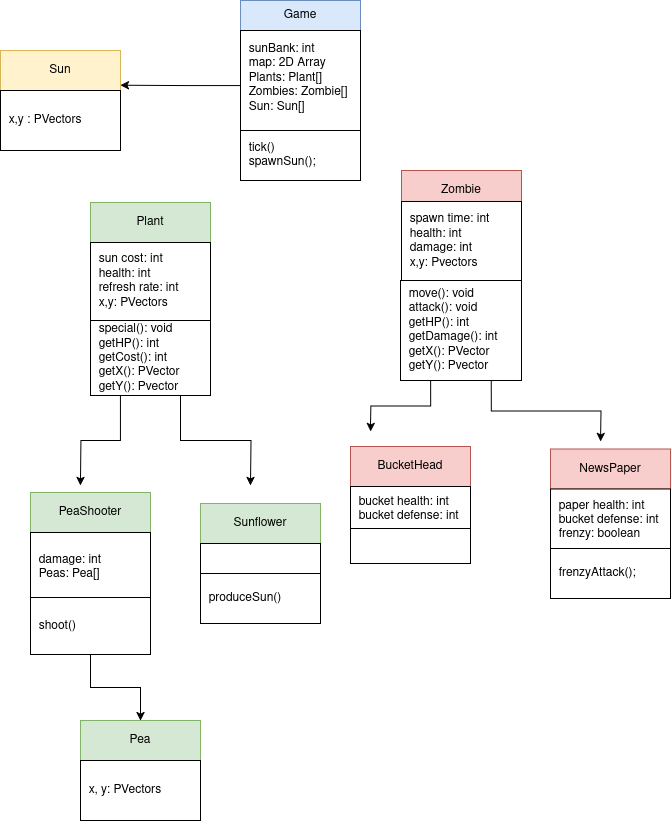

The diagram above was exported from draw.io. Its source (the exported page's mxGraphModel, read from the mxfile embedded in the PNG):
<mxGraphModel dx="1426" dy="754" grid="1" gridSize="10" guides="1" tooltips="1" connect="1" arrows="1" fold="1" page="1" pageScale="1" pageWidth="850" pageHeight="1100" math="0" shadow="0">
  <root>
    <mxCell id="0" />
    <mxCell id="1" parent="0" />
    <mxCell id="FM4ICEFHzZGGhSYexmiT-1" value="Plant" style="rounded=0;whiteSpace=wrap;html=1;fillColor=#d5e8d4;strokeColor=#82b366;" parent="1" vertex="1">
      <mxGeometry x="130" y="222" width="120" height="40" as="geometry" />
    </mxCell>
    <mxCell id="FM4ICEFHzZGGhSYexmiT-2" value="&lt;div align=&quot;left&quot;&gt;&amp;nbsp; sun cost: int&lt;/div&gt;&lt;div align=&quot;left&quot;&gt;&amp;nbsp; health: int&lt;/div&gt;&lt;div align=&quot;left&quot;&gt;&amp;nbsp; refresh rate: int &lt;br&gt;&lt;/div&gt;&lt;div align=&quot;left&quot;&gt;&amp;nbsp; x,y: PVectors&lt;/div&gt;" style="rounded=0;whiteSpace=wrap;html=1;align=left;" parent="1" vertex="1">
      <mxGeometry x="130" y="262" width="120" height="78" as="geometry" />
    </mxCell>
    <mxCell id="FM4ICEFHzZGGhSYexmiT-9" style="edgeStyle=orthogonalEdgeStyle;rounded=0;orthogonalLoop=1;jettySize=auto;html=1;exitX=0.25;exitY=1;exitDx=0;exitDy=0;" parent="1" source="FM4ICEFHzZGGhSYexmiT-3" edge="1">
      <mxGeometry relative="1" as="geometry">
        <mxPoint x="120" y="505" as="targetPoint" />
      </mxGeometry>
    </mxCell>
    <mxCell id="FM4ICEFHzZGGhSYexmiT-14" style="edgeStyle=orthogonalEdgeStyle;rounded=0;orthogonalLoop=1;jettySize=auto;html=1;exitX=0.75;exitY=1;exitDx=0;exitDy=0;" parent="1" source="FM4ICEFHzZGGhSYexmiT-3" edge="1">
      <mxGeometry relative="1" as="geometry">
        <mxPoint x="290" y="505" as="targetPoint" />
      </mxGeometry>
    </mxCell>
    <mxCell id="FM4ICEFHzZGGhSYexmiT-3" value="&lt;div&gt;&amp;nbsp; special(): void&lt;/div&gt;&lt;div&gt;&amp;nbsp; getHP(): int &lt;br&gt;&lt;/div&gt;&lt;div&gt;&amp;nbsp; getCost(): int&lt;/div&gt;&lt;div&gt;&amp;nbsp; getX(): PVector&lt;/div&gt;&lt;div&gt;&amp;nbsp; getY(): Pvector&lt;/div&gt;" style="rounded=0;whiteSpace=wrap;html=1;align=left;" parent="1" vertex="1">
      <mxGeometry x="130" y="340" width="120" height="75" as="geometry" />
    </mxCell>
    <mxCell id="FM4ICEFHzZGGhSYexmiT-6" value="&lt;div align=&quot;center&quot;&gt;Zombie&lt;/div&gt;" style="rounded=0;whiteSpace=wrap;html=1;fillColor=#f8cecc;strokeColor=#b85450;align=center;" parent="1" vertex="1">
      <mxGeometry x="441" y="190" width="120" height="40" as="geometry" />
    </mxCell>
    <mxCell id="FM4ICEFHzZGGhSYexmiT-7" value="&lt;div align=&quot;left&quot;&gt;&amp;nbsp; spawn time: int&lt;/div&gt;&lt;div align=&quot;left&quot;&gt;&amp;nbsp; health: int &lt;br&gt;&lt;/div&gt;&lt;div align=&quot;left&quot;&gt;&amp;nbsp; damage: int&lt;/div&gt;&lt;div align=&quot;left&quot;&gt;&amp;nbsp; x,y: Pvectors&amp;nbsp;&lt;/div&gt;" style="rounded=0;whiteSpace=wrap;html=1;align=left;" parent="1" vertex="1">
      <mxGeometry x="441" y="221" width="120" height="79" as="geometry" />
    </mxCell>
    <mxCell id="FM4ICEFHzZGGhSYexmiT-19" style="edgeStyle=orthogonalEdgeStyle;rounded=0;orthogonalLoop=1;jettySize=auto;html=1;exitX=0.25;exitY=1;exitDx=0;exitDy=0;" parent="1" source="FM4ICEFHzZGGhSYexmiT-8" edge="1">
      <mxGeometry relative="1" as="geometry">
        <mxPoint x="410" y="451" as="targetPoint" />
      </mxGeometry>
    </mxCell>
    <mxCell id="FM4ICEFHzZGGhSYexmiT-27" style="edgeStyle=orthogonalEdgeStyle;rounded=0;orthogonalLoop=1;jettySize=auto;html=1;exitX=0.75;exitY=1;exitDx=0;exitDy=0;" parent="1" source="FM4ICEFHzZGGhSYexmiT-8" edge="1">
      <mxGeometry relative="1" as="geometry">
        <mxPoint x="640" y="461" as="targetPoint" />
      </mxGeometry>
    </mxCell>
    <mxCell id="FM4ICEFHzZGGhSYexmiT-8" value="&lt;div align=&quot;left&quot;&gt;&amp;nbsp; move(): void &lt;br&gt;&lt;/div&gt;&lt;div align=&quot;left&quot;&gt;&amp;nbsp; attack(): void&lt;/div&gt;&lt;div align=&quot;left&quot;&gt;&amp;nbsp; getHP(): int&lt;/div&gt;&lt;div align=&quot;left&quot;&gt;&amp;nbsp; getDamage(): int&lt;br&gt;&lt;div&gt;&amp;nbsp; getX(): PVector&lt;/div&gt;&lt;div&gt;&amp;nbsp; getY(): Pvector&lt;/div&gt;&lt;/div&gt;" style="rounded=0;whiteSpace=wrap;html=1;align=left;" parent="1" vertex="1">
      <mxGeometry x="440" y="300" width="121" height="100" as="geometry" />
    </mxCell>
    <mxCell id="FM4ICEFHzZGGhSYexmiT-11" value="PeaShooter" style="rounded=0;whiteSpace=wrap;html=1;fillColor=#d5e8d4;strokeColor=#82b366;" parent="1" vertex="1">
      <mxGeometry x="70" y="512" width="120" height="40" as="geometry" />
    </mxCell>
    <mxCell id="FM4ICEFHzZGGhSYexmiT-12" value="&lt;div align=&quot;left&quot;&gt;&amp;nbsp; damage: int&amp;nbsp;&lt;/div&gt;&lt;div align=&quot;left&quot;&gt;&amp;nbsp; Peas: Pea[]&lt;/div&gt;" style="rounded=0;whiteSpace=wrap;html=1;align=left;" parent="1" vertex="1">
      <mxGeometry x="70" y="552" width="120" height="70" as="geometry" />
    </mxCell>
    <mxCell id="nfRUDZBuAedVlXPWpY_8-6" style="edgeStyle=orthogonalEdgeStyle;rounded=0;orthogonalLoop=1;jettySize=auto;html=1;exitX=0.5;exitY=1;exitDx=0;exitDy=0;" parent="1" source="FM4ICEFHzZGGhSYexmiT-13" target="nfRUDZBuAedVlXPWpY_8-4" edge="1">
      <mxGeometry relative="1" as="geometry" />
    </mxCell>
    <mxCell id="FM4ICEFHzZGGhSYexmiT-13" value="&amp;nbsp; shoot()" style="rounded=0;whiteSpace=wrap;html=1;align=left;" parent="1" vertex="1">
      <mxGeometry x="70" y="617" width="120" height="57" as="geometry" />
    </mxCell>
    <mxCell id="FM4ICEFHzZGGhSYexmiT-15" value="Sunflower" style="rounded=0;whiteSpace=wrap;html=1;fillColor=#d5e8d4;strokeColor=#82b366;" parent="1" vertex="1">
      <mxGeometry x="240" y="523" width="120" height="40" as="geometry" />
    </mxCell>
    <mxCell id="FM4ICEFHzZGGhSYexmiT-16" value="" style="rounded=0;whiteSpace=wrap;html=1;align=left;" parent="1" vertex="1">
      <mxGeometry x="240" y="563" width="120" height="30" as="geometry" />
    </mxCell>
    <mxCell id="FM4ICEFHzZGGhSYexmiT-17" value="&amp;nbsp; produceSun()" style="rounded=0;whiteSpace=wrap;html=1;align=left;" parent="1" vertex="1">
      <mxGeometry x="240" y="593" width="120" height="50" as="geometry" />
    </mxCell>
    <mxCell id="FM4ICEFHzZGGhSYexmiT-23" value="BucketHead" style="rounded=0;whiteSpace=wrap;html=1;fillColor=#f8cecc;strokeColor=#b85450;" parent="1" vertex="1">
      <mxGeometry x="390" y="466" width="120" height="40" as="geometry" />
    </mxCell>
    <mxCell id="FM4ICEFHzZGGhSYexmiT-24" value="&lt;div&gt;&amp;nbsp; bucket health: int&lt;/div&gt;&lt;div&gt;&amp;nbsp; bucket defense: int&lt;/div&gt;" style="rounded=0;whiteSpace=wrap;html=1;align=left;" parent="1" vertex="1">
      <mxGeometry x="390" y="506" width="120" height="45" as="geometry" />
    </mxCell>
    <mxCell id="FM4ICEFHzZGGhSYexmiT-25" value="&amp;nbsp; " style="rounded=0;whiteSpace=wrap;html=1;align=left;" parent="1" vertex="1">
      <mxGeometry x="390" y="548" width="120" height="35" as="geometry" />
    </mxCell>
    <mxCell id="FM4ICEFHzZGGhSYexmiT-28" value="NewsPaper" style="rounded=0;whiteSpace=wrap;html=1;fillColor=#f8cecc;strokeColor=#b85450;" parent="1" vertex="1">
      <mxGeometry x="590" y="468.5" width="120" height="40" as="geometry" />
    </mxCell>
    <mxCell id="FM4ICEFHzZGGhSYexmiT-29" value="&lt;div&gt;&amp;nbsp; paper health: int&lt;/div&gt;&lt;div&gt;&amp;nbsp; bucket defense: int&lt;/div&gt;&lt;div&gt;&amp;nbsp; frenzy: boolean&lt;/div&gt;" style="rounded=0;whiteSpace=wrap;html=1;align=left;" parent="1" vertex="1">
      <mxGeometry x="590" y="508.5" width="120" height="62.5" as="geometry" />
    </mxCell>
    <mxCell id="FM4ICEFHzZGGhSYexmiT-30" value="&amp;nbsp; frenzyAttack();" style="rounded=0;whiteSpace=wrap;html=1;align=left;" parent="1" vertex="1">
      <mxGeometry x="590" y="568" width="120" height="50" as="geometry" />
    </mxCell>
    <mxCell id="ADRI99w3oiur4UWOnf-N-2" value="Game" style="rounded=0;whiteSpace=wrap;html=1;fillColor=#dae8fc;strokeColor=#6c8ebf;" parent="1" vertex="1">
      <mxGeometry x="280" y="20" width="120" height="30" as="geometry" />
    </mxCell>
    <mxCell id="nfRUDZBuAedVlXPWpY_8-1" style="edgeStyle=orthogonalEdgeStyle;rounded=0;orthogonalLoop=1;jettySize=auto;html=1;exitX=0;exitY=0.5;exitDx=0;exitDy=0;" parent="1" source="ADRI99w3oiur4UWOnf-N-4" edge="1">
      <mxGeometry relative="1" as="geometry">
        <mxPoint x="160" y="104.63636363636363" as="targetPoint" />
      </mxGeometry>
    </mxCell>
    <mxCell id="ADRI99w3oiur4UWOnf-N-4" value="&lt;div&gt;&amp;nbsp; sunBank: int &lt;br&gt;&lt;/div&gt;&lt;div&gt;&amp;nbsp; map: 2D Array&lt;/div&gt;&lt;div&gt;&amp;nbsp; Plants: Plant[]&lt;/div&gt;&lt;div&gt;&amp;nbsp; Zombies: Zombie[]&lt;/div&gt;&lt;div&gt;&amp;nbsp; Sun: Sun[]&lt;br&gt;&lt;/div&gt;&lt;div&gt;&lt;br&gt;&lt;/div&gt;" style="rounded=0;whiteSpace=wrap;html=1;align=left;" parent="1" vertex="1">
      <mxGeometry x="280" y="50" width="120" height="110" as="geometry" />
    </mxCell>
    <mxCell id="ADRI99w3oiur4UWOnf-N-7" value="&lt;div align=&quot;left&quot;&gt;&amp;nbsp; tick()&lt;/div&gt;&lt;div align=&quot;left&quot;&gt;&amp;nbsp; spawnSun();&amp;nbsp;&lt;/div&gt;" style="rounded=0;whiteSpace=wrap;html=1;align=left;" parent="1" vertex="1">
      <mxGeometry x="280" y="150" width="120" height="50" as="geometry" />
    </mxCell>
    <mxCell id="nfRUDZBuAedVlXPWpY_8-2" value="Sun" style="rounded=0;whiteSpace=wrap;html=1;fillColor=#fff2cc;strokeColor=#d6b656;" parent="1" vertex="1">
      <mxGeometry x="40" y="70" width="120" height="40" as="geometry" />
    </mxCell>
    <mxCell id="nfRUDZBuAedVlXPWpY_8-3" value="&amp;nbsp; x,y : PVectors" style="rounded=0;whiteSpace=wrap;html=1;align=left;" parent="1" vertex="1">
      <mxGeometry x="40" y="110" width="120" height="60" as="geometry" />
    </mxCell>
    <mxCell id="nfRUDZBuAedVlXPWpY_8-4" value="Pea" style="rounded=0;whiteSpace=wrap;html=1;fillColor=#d5e8d4;strokeColor=#82b366;" parent="1" vertex="1">
      <mxGeometry x="120" y="740" width="120" height="40" as="geometry" />
    </mxCell>
    <mxCell id="nfRUDZBuAedVlXPWpY_8-5" value="&amp;nbsp; x, y: PVectors" style="rounded=0;whiteSpace=wrap;html=1;align=left;" parent="1" vertex="1">
      <mxGeometry x="120" y="780" width="120" height="60" as="geometry" />
    </mxCell>
  </root>
</mxGraphModel>